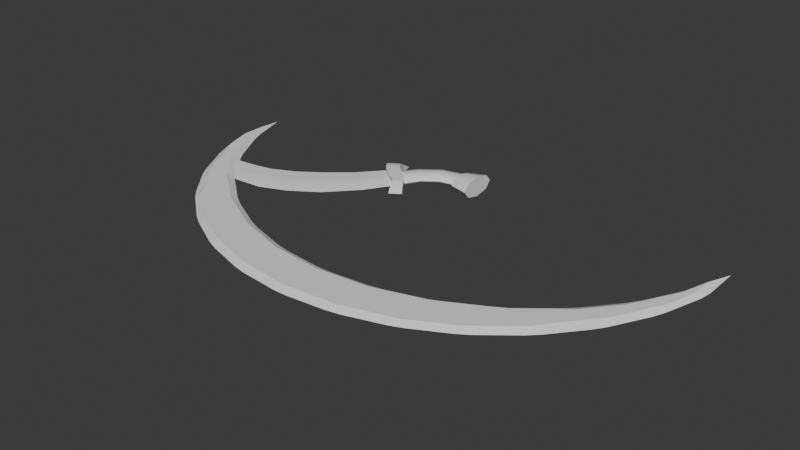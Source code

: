 # Source: SwordSlash.blend  (saved by Blender 4.5.90; exported with 4.5.12 LTS)
import bpy
from mathutils import Matrix  # noqa: F401  (used for matrix-valued properties, if any)

bpy.ops.wm.read_factory_settings(use_empty=True)
scene = bpy.context.scene
scene.name = 'Scene'

# ---- collections
col_collection = bpy.data.collections.new('Collection'); scene.collection.children.link(col_collection)

# ---- node groups
ng_smooth_by_angle = bpy.data.node_groups.new('Smooth by Angle', 'GeometryNodeTree')
_s = ng_smooth_by_angle.interface.new_socket(name='Mesh', in_out='OUTPUT', socket_type='NodeSocketGeometry')
_s = ng_smooth_by_angle.interface.new_socket(name='Mesh', in_out='INPUT', socket_type='NodeSocketGeometry')
_s = ng_smooth_by_angle.interface.new_socket(name='Angle', in_out='INPUT', socket_type='NodeSocketFloat')
_s.subtype = 'ANGLE'
_s.default_value = 0.5236
_s.min_value = 0.0
_s.max_value = 3.142
_s.description = 'Maximum face angle for smooth edges'
_s = ng_smooth_by_angle.interface.new_socket(name='Ignore Sharpness', in_out='INPUT', socket_type='NodeSocketBool')
_s.force_non_field = True
ng_smooth_by_angle.description = 'Set the sharpness of mesh edges based on the angle between the neighboring faces'
ng_smooth_by_angle.is_modifier = True
_N = ng_smooth_by_angle.nodes; _L = ng_smooth_by_angle.links
n0 = _N.new('GeometryNodeSetShadeSmooth'); n0.name = 'Set Shade Smooth'; n0.location = (120, -80)
n0.domain = 'EDGE'
n1 = _N.new('GeometryNodeSetShadeSmooth'); n1.name = 'Set Shade Smooth.001'; n1.location = (300, -80)
n2 = _N.new('NodeGroupOutput'); n2.name = 'Group Output'; n2.location = (480, -80)
n3 = _N.new('GeometryNodeInputMeshEdgeAngle'); n3.name = 'Edge Angle'; n3.location = (-440, -240)
n4 = _N.new('NodeGroupInput'); n4.name = 'Group Input'; n4.location = (-80, -80)
n5 = _N.new('GeometryNodeInputEdgeSmooth'); n5.name = 'Is Edge Smooth'; n5.location = (-260, -120)
n6 = _N.new('GeometryNodeInputShadeSmooth'); n6.name = 'Is Shade Smooth'; n6.location = (-440, -397)
n7 = _N.new('FunctionNodeCompare'); n7.name = 'Compare'; n7.location = (-260, -260)
n7.operation = 'LESS_EQUAL'
n7.inputs[6].default_value = (0.0, 0.0, 0.0, 0.0)
n7.inputs[7].default_value = (0.0, 0.0, 0.0, 0.0)
n8 = _N.new('FunctionNodeBooleanMath'); n8.name = 'Boolean Math.001'; n8.location = (-80, -260)
n9 = _N.new('NodeGroupInput'); n9.name = 'Group Input.001'; n9.location = (-440, -329)
n10 = _N.new('NodeGroupInput'); n10.name = 'Group Input.002'; n10.location = (-259, -189)
n11 = _N.new('FunctionNodeBooleanMath'); n11.name = 'Boolean Math'; n11.location = (-80, -149)
n11.operation = 'OR'
n12 = _N.new('FunctionNodeBooleanMath'); n12.name = 'Boolean Math.002'; n12.location = (-260, -380)
n12.operation = 'OR'
n13 = _N.new('NodeGroupInput'); n13.name = 'Group Input.003'; n13.location = (-440, -460)
_L.new(n3.outputs[0], n7.inputs[0])
_L.new(n1.outputs[0], n2.inputs[0])
_L.new(n9.outputs[1], n7.inputs[1])
_L.new(n7.outputs[0], n8.inputs[0])
_L.new(n4.outputs[0], n0.inputs[0])
_L.new(n0.outputs[0], n1.inputs[0])
_L.new(n8.outputs[0], n0.inputs[2])
_L.new(n10.outputs[2], n11.inputs[1])
_L.new(n5.outputs[0], n11.inputs[0])
_L.new(n11.outputs[0], n0.inputs[1])
_L.new(n13.outputs[2], n12.inputs[1])
_L.new(n6.outputs[0], n12.inputs[0])
_L.new(n12.outputs[0], n8.inputs[1])
n2.is_active_output = True

# ---- world
world_world = bpy.data.worlds.new('World'); scene.world = world_world
world_world.use_nodes = True; world_world.node_tree.nodes.clear()
_N = world_world.node_tree.nodes; _L = world_world.node_tree.links
n0 = _N.new('ShaderNodeOutputWorld'); n0.name = 'World Output'; n0.location = (200, 100)
n1 = _N.new('ShaderNodeBackground'); n1.name = 'Background'; n1.location = (-200, 100)
n1.inputs[0].default_value = (0.05088, 0.05088, 0.05088, 1.0)
_L.new(n1.outputs[0], n0.inputs[0])
n0.is_active_output = True
world_world.color = (0.05088, 0.05088, 0.05088)
world_world.sun_shadow_jitter_overblur = 0.0

# ---- meshes
me_circle_001 = bpy.data.meshes.new('Circle.001')
me_circle_001.from_pydata([(0.8317, -0.02176, -0.6813), (0.8039, -0.02176, -0.5294), (0.7235, -0.02176, -0.2782), (0.6371, -0.02176, -0.1015), (0.5935, -0.02176, -0.05068), (0.5052, -0.02176, 0.07126), (0.4617, -0.02176, 0.1123), (0.4642, 4.531e-08, 0.0712), (0.333, -0.02176, 0.2279), (0.1697, -0.02176, 0.311), (0.1481, 1.127e-08, 0.276), (0.0216, 1.145e-08, 0.297), (-4.721e-05, -0.02176, 0.3391), (-0.1482, 8.44e-09, 0.276), (-0.1698, -0.02176, 0.311), (-0.3331, -0.02176, 0.2279), (-0.4643, -2.665e-08, 0.0712), (-0.4618, -0.02176, 0.1123), (-0.5053, -0.02176, 0.07126), (-0.5936, -0.02176, -0.05068), (-0.6372, -0.02176, -0.1015), (-0.7236, -0.02176, -0.2782), (-0.804, -0.02176, -0.5294), (-0.8318, -0.02176, -0.6813), (0.8317, -0.02176, -0.5553), (0.8039, -0.02176, -0.3994), (0.7235, -0.02176, -0.1447), (0.5935, -0.02176, 0.1314), (0.6371, -0.02176, 0.03305), (0.4617, -0.02176, 0.3114), (0.5052, -0.02176, 0.2533), (0.333, -0.02176, 0.4272), (0.1697, -0.02176, 0.5106), (-4.721e-05, -0.02176, 0.5388), (-0.1698, -0.02176, 0.5106), (-0.3331, -0.02176, 0.4272), (-0.4643, -1.718e-08, 0.3479), (-0.5053, -0.02176, 0.2533), (-0.4618, -0.02176, 0.3114), (-0.6372, -0.02176, 0.03305), (-0.5936, -0.02176, 0.1314), (-0.7236, -0.02176, -0.1447), (-0.804, -0.02176, -0.3994), (-0.8318, -0.02176, -0.5553), (0.8317, 0.02176, -0.6813), (0.8535, 7.69e-10, -0.8407), (0.8103, 9.193e-09, -0.6378), (0.7937, 1.206e-08, -0.5705), (0.8039, 0.02176, -0.5294), (0.7338, 2.057e-08, -0.382), (0.7097, 2.346e-08, -0.3215), (0.7235, 0.02176, -0.2782), (0.6291, 3.187e-08, -0.1563), (0.5985, 3.469e-08, -0.1048), (0.5935, 0.02176, -0.05068), (0.6371, 0.02176, -0.1015), (0.5002, 4.269e-08, 0.03075), (0.4617, 0.02176, 0.1123), (0.5052, 0.02176, 0.07126), (0.3522, 2.665e-08, 0.1719), (0.3122, 2.898e-08, 0.1998), (0.333, 0.02176, 0.2279), (0.1905, 2.23e-08, 0.2618), (0.1697, 0.02176, 0.311), (-0.0217, 9.691e-09, 0.297), (-4.721e-05, 0.02176, 0.3391), (-0.1906, 9.409e-09, 0.2618), (-0.1698, 0.02176, 0.311), (-0.3123, -1.52e-09, 0.1998), (-0.3523, -1.105e-09, 0.1719), (-0.3331, 0.02176, 0.2279), (-0.5003, -2.68e-08, 0.03075), (-0.5053, 0.02176, 0.07126), (-0.4618, 0.02176, 0.1123), (-0.5986, -2.808e-08, -0.1048), (-0.6292, -2.879e-08, -0.1563), (-0.6372, 0.02176, -0.1015), (-0.5936, 0.02176, -0.05068), (-0.7098, -3.169e-08, -0.3215), (-0.7339, -3.294e-08, -0.382), (-0.7236, 0.02176, -0.2782), (-0.7938, -3.734e-08, -0.5705), (-0.8104, -3.907e-08, -0.6378), (-0.804, 0.02176, -0.5294), (-0.8472, -4.481e-08, -0.8423), (-0.8318, 0.02176, -0.6813), (0.8472, 1.04e-08, -0.5656), (0.8535, 7.737e-09, -0.6371), (0.8317, 0.02176, -0.5553), (0.8103, 1.867e-08, -0.3611), (0.8039, 0.02176, -0.3994), (0.7937, 2.154e-08, -0.2938), (0.7338, 3.004e-08, -0.1053), (0.7235, 0.02176, -0.1447), (0.7097, 3.293e-08, -0.04478), (0.6291, 4.135e-08, 0.1204), (0.6371, 0.02176, 0.03305), (0.5935, 0.02176, 0.1314), (0.5985, 4.416e-08, 0.1719), (0.5002, 5.216e-08, 0.3075), (0.5052, 0.02176, 0.2533), (0.4617, 0.02176, 0.3114), (0.4642, 5.478e-08, 0.3479), (0.3522, 3.613e-08, 0.4487), (0.333, 0.02176, 0.4272), (0.3122, 3.845e-08, 0.4765), (0.1905, 3.177e-08, 0.5386), (0.1697, 0.02176, 0.5106), (0.1481, 2.074e-08, 0.5528), (0.0216, 2.092e-08, 0.5737), (-4.721e-05, 0.02176, 0.5388), (-0.0217, 2.078e-08, 0.5737), (-0.1482, 1.791e-08, 0.5528), (-0.1698, 0.02176, 0.5106), (-0.1906, 1.888e-08, 0.5386), (-0.3123, 7.952e-09, 0.4765), (-0.3331, 0.02176, 0.4272), (-0.3523, 8.367e-09, 0.4487), (-0.4618, 0.02176, 0.3114), (-0.5053, 0.02176, 0.2533), (-0.5003, -1.733e-08, 0.3075), (-0.5986, -1.861e-08, 0.1719), (-0.5936, 0.02176, 0.1314), (-0.6372, 0.02176, 0.03305), (-0.6292, -1.933e-08, 0.1204), (-0.7098, -2.222e-08, -0.04478), (-0.7236, 0.02176, -0.1447), (-0.7339, -2.347e-08, -0.1053), (-0.7938, -2.787e-08, -0.2938), (-0.804, 0.02176, -0.3994), (-0.8104, -2.96e-08, -0.3611), (-0.8472, -3.534e-08, -0.5656), (-0.8318, 0.02176, -0.5553), (-0.8536, -3.757e-08, -0.6371)], [], [(46, 1, 47), (49, 2, 50), (52, 3, 4, 53), (56, 5, 6, 7), (59, 8, 60), (62, 9, 10), (11, 12, 64), (13, 14, 66), (68, 15, 69), (16, 17, 18, 71), (74, 19, 20, 75), (78, 21, 79), (81, 22, 82), (86, 24, 87), (89, 91, 25), (92, 94, 26), (95, 98, 27, 28), (99, 102, 29, 30), (103, 105, 31), (106, 108, 32), (109, 111, 33), (112, 114, 34), (115, 117, 35), (36, 120, 37, 38), (121, 124, 39, 40), (125, 127, 41), (128, 130, 42), (131, 133, 43), (46, 47, 48), (49, 50, 51), (52, 53, 54, 55), (56, 7, 57, 58), (59, 60, 61), (62, 10, 63), (11, 64, 65), (13, 66, 67), (68, 69, 70), (16, 71, 72, 73), (74, 75, 76, 77), (78, 79, 80), (81, 82, 83), (86, 87, 88), (89, 90, 91), (92, 93, 94), (95, 96, 97, 98), (99, 100, 101, 102), (103, 104, 105), (106, 107, 108), (109, 110, 111), (112, 113, 114), (115, 116, 117), (36, 118, 119, 120), (121, 122, 123, 124), (125, 126, 127), (128, 129, 130), (131, 132, 133), (46, 45, 0, 1), (49, 47, 1, 2), (52, 50, 2, 3), (56, 53, 4, 5), (59, 7, 6, 8), (62, 60, 8, 9), (11, 10, 9, 12), (13, 64, 12, 14), (68, 66, 14, 15), (16, 69, 15, 17), (74, 71, 18, 19), (78, 75, 20, 21), (81, 79, 21, 22), (84, 82, 22, 23), (25, 24, 86, 89), (26, 25, 91, 92), (28, 26, 94, 95), (30, 27, 98, 99), (31, 29, 102, 103), (32, 31, 105, 106), (33, 32, 108, 109), (34, 33, 111, 112), (35, 34, 114, 115), (38, 35, 117, 36), (40, 37, 120, 121), (41, 39, 124, 125), (42, 41, 127, 128), (43, 42, 130, 131), (19, 40, 39, 20), (24, 0, 45, 87), (133, 84, 23, 43), (27, 4, 3, 28), (29, 6, 5, 30), (37, 18, 17, 38), (48, 44, 45, 46), (51, 48, 47, 49), (55, 51, 50, 52), (58, 54, 53, 56), (61, 57, 7, 59), (63, 61, 60, 62), (65, 63, 10, 11), (67, 65, 64, 13), (70, 67, 66, 68), (73, 70, 69, 16), (77, 72, 71, 74), (80, 76, 75, 78), (83, 80, 79, 81), (85, 83, 82, 84), (89, 86, 88, 90), (92, 91, 90, 93), (95, 94, 93, 96), (99, 98, 97, 100), (103, 102, 101, 104), (106, 105, 104, 107), (109, 108, 107, 110), (112, 111, 110, 113), (115, 114, 113, 116), (36, 117, 116, 118), (121, 120, 119, 122), (125, 124, 123, 126), (128, 127, 126, 129), (131, 130, 129, 132), (76, 123, 122, 77), (87, 45, 44, 88), (132, 85, 84, 133), (96, 55, 54, 97), (100, 58, 57, 101), (118, 73, 72, 119), (1, 0, 24, 25), (2, 1, 25, 26), (3, 2, 26, 28), (5, 4, 27, 30), (8, 6, 29, 31), (9, 8, 31, 32), (12, 9, 32, 33), (14, 12, 33, 34), (15, 14, 34, 35), (17, 15, 35, 38), (19, 18, 37, 40), (21, 20, 39, 41), (22, 21, 41, 42), (23, 22, 42, 43), (48, 90, 88, 44), (51, 93, 90, 48), (55, 96, 93, 51), (58, 100, 97, 54), (61, 104, 101, 57), (63, 107, 104, 61), (65, 110, 107, 63), (67, 113, 110, 65), (70, 116, 113, 67), (73, 118, 116, 70), (77, 122, 119, 72), (80, 126, 123, 76), (83, 129, 126, 80), (85, 132, 129, 83)])
_uv = me_circle_001.uv_layers.new(name='UVMap')
_uv.uv.foreach_set('vector', [0.0, 0.0, 0.0, 0.0, 0.0, 0.0, 0.0, 0.0, 0.0, 0.0, 0.0, 0.0, 0.0, 0.0, 0.0, 0.0, 0.0, 0.0, 0.0, 0.0, 0.0, 0.0, 0.0, 0.0, 0.0, 0.0, 0.0, 0.0, 0.0, 0.0, 0.0, 0.0, 0.0, 0.0, 0.0, 0.0, 0.0, 0.0, 0.0, 0.0, 0.0, 0.0, 0.0, 0.0, 0.0, 0.0, 0.0, 0.0, 0.0, 0.0, 0.0, 0.0, 0.0, 0.0, 0.0, 0.0, 0.0, 0.0, 0.0, 0.0, 0.0, 0.0, 0.0, 0.0, 0.0, 0.0, 0.0, 0.0, 0.0, 0.0, 0.0, 0.0, 0.0, 0.0, 0.0, 0.0, 0.0, 0.0, 0.0, 0.0, 0.0, 0.0, 0.0, 0.0, 0.0, 0.0, 0.0, 0.0, 0.0, 0.0, 0.0, 0.0, 0.0, 0.0, 0.0, 0.0, 0.0, 0.0, 0.0, 0.0, 0.0, 0.0, 0.0, 0.0, 0.0, 0.0, 0.0, 0.0, 0.0, 0.0, 0.0, 0.0, 0.0, 0.0, 0.0, 0.0, 0.0, 0.0, 0.0, 0.0, 0.0, 0.0, 0.0, 0.0, 0.0, 0.0, 0.0, 0.0, 0.0, 0.0, 0.0, 0.0, 0.0, 0.0, 0.0, 0.0, 0.0, 0.0, 0.0, 0.0, 0.0, 0.0, 0.0, 0.0, 0.0, 0.0, 0.0, 0.0, 0.0, 0.0, 0.0, 0.0, 0.0, 0.0, 0.0, 0.0, 0.0, 0.0, 0.0, 0.0, 0.0, 0.0, 0.0, 0.0, 0.0, 0.0, 0.0, 0.0, 0.0, 0.0, 0.0, 0.0, 0.0, 0.0, 0.0, 0.0, 0.0, 0.0, 0.0, 0.0, 0.0, 0.0, 0.0, 0.0, 0.0, 0.0, 0.0, 0.0, 0.0, 0.0, 0.0, 0.0, 0.0, 0.0, 0.0, 0.0, 0.0, 0.0, 0.0, 0.0, 0.0, 0.0, 0.0, 0.0, 0.0, 0.0, 0.0, 0.0, 0.0, 0.0, 0.0, 0.0, 0.0, 0.0, 0.0, 0.0, 0.0, 0.0, 0.0, 0.0, 0.0, 0.0, 0.0, 0.0, 0.0, 0.0, 0.0, 0.0, 0.0, 0.0, 0.0, 0.0, 0.0, 0.0, 0.0, 0.0, 0.0, 0.0, 0.0, 0.0, 0.0, 0.0, 0.0, 0.0, 0.0, 0.0, 0.0, 0.0, 0.0, 0.0, 0.0, 0.0, 0.0, 0.0, 0.0, 0.0, 0.0, 0.0, 0.0, 0.0, 0.0, 0.0, 0.0, 0.0, 0.0, 0.0, 0.0, 0.0, 0.0, 0.0, 0.0, 0.0, 0.0, 0.0, 0.0, 0.0, 0.0, 0.0, 0.0, 0.0, 0.0, 0.0, 0.0, 0.0, 0.0, 0.0, 0.0, 0.0, 0.0, 0.0, 0.0, 0.0, 0.0, 0.0, 0.0, 0.0, 0.0, 0.0, 0.0, 0.0, 0.0, 0.0, 0.0, 0.0, 0.0, 0.0, 0.0, 0.0, 0.0, 0.0, 0.0, 0.0, 0.0, 0.0, 0.0, 0.0, 0.0, 0.0, 0.0, 0.0, 0.0, 0.0, 0.0, 0.0, 0.0, 0.0, 0.0, 0.0, 0.0, 0.0, 0.0, 0.0, 0.0, 0.0, 0.0, 0.0, 0.0, 0.0, 0.0, 0.0, 0.0, 0.0, 0.0, 0.0, 0.0, 0.0, 0.0, 0.0, 0.0, 0.0, 0.0, 0.0, 0.0, 0.0, 0.0, 0.0, 0.0, 0.0, 0.0, 0.0, 0.0, 0.0, 0.0, 0.0, 0.0, 0.0, 0.0, 0.0, 0.0, 0.0, 0.0, 0.0, 0.0, 0.0, 0.0, 0.0, 0.0, 0.0, 0.0, 0.0, 0.0, 0.0, 0.0, 0.0, 0.0, 0.0, 0.0, 0.0, 0.0, 0.0, 0.0, 0.0, 0.0, 0.0, 0.0, 0.0, 0.0, 0.0, 0.0, 0.0, 0.0, 0.0, 0.0, 0.0, 0.0, 0.0, 0.0, 0.0, 0.0, 0.0, 0.0, 0.0, 0.0, 0.0, 0.0, 0.0, 0.0, 0.0, 0.0, 0.0, 0.0, 0.0, 0.0, 0.0, 0.0, 0.0, 0.0, 0.0, 0.0, 0.0, 0.0, 0.0, 0.0, 0.0, 0.0, 0.0, 0.0, 0.0, 0.0, 0.0, 0.0, 0.0, 0.0, 0.0, 0.0, 0.0, 0.0, 0.0, 0.0, 0.0, 0.0, 0.0, 0.0, 0.0, 0.0, 0.0, 0.0, 0.0, 0.0, 0.0, 0.0, 0.0, 0.0, 0.0, 0.0, 0.0, 0.0, 0.0, 0.0, 0.0, 0.0, 0.0, 0.0, 0.0, 0.0, 0.0, 0.0, 0.0, 0.0, 0.0, 0.0, 0.0, 0.0, 0.0, 0.0, 0.0, 0.0, 0.0, 0.0, 0.0, 0.0, 0.0, 0.0, 0.0, 0.0, 0.0, 0.0, 0.0, 0.0, 0.0, 0.0, 0.0, 0.0, 0.0, 0.0, 0.0, 0.0, 0.0, 0.0, 0.0, 0.0, 0.0, 0.0, 0.0, 0.0, 0.0, 0.0, 0.0, 0.0, 0.0, 0.0, 0.0, 0.0, 0.0, 0.0, 0.0, 0.0, 0.0, 0.0, 0.0, 0.0, 0.0, 0.0, 0.0, 0.0, 0.0, 0.0, 0.0, 0.0, 0.0, 0.0, 0.0, 0.0, 0.0, 0.0, 0.0, 0.0, 0.0, 0.0, 0.0, 0.0, 0.0, 0.0, 0.0, 0.0, 0.0, 0.0, 0.0, 0.0, 0.0, 0.0, 0.0, 0.0, 0.0, 0.0, 0.0, 0.0, 0.0, 0.0, 0.0, 0.0, 0.0, 0.0, 0.0, 0.0, 0.0, 0.0, 0.0, 0.0, 0.0, 0.0, 0.0, 0.0, 0.0, 0.0, 0.0, 0.0, 0.0, 0.0, 0.0, 0.0, 0.0, 0.0, 0.0, 0.0, 0.0, 0.0, 0.0, 0.0, 0.0, 0.0, 0.0, 0.0, 0.0, 0.0, 0.0, 0.0, 0.0, 0.0, 0.0, 0.0, 0.0, 0.0, 0.0, 0.0, 0.0, 0.0, 0.0, 0.0, 0.0, 0.0, 0.0, 0.0, 0.0, 0.0, 0.0, 0.0, 0.0, 0.0, 0.0, 0.0, 0.0, 0.0, 0.0, 0.0, 0.0, 0.0, 0.0, 0.0, 0.0, 0.0, 0.0, 0.0, 0.0, 0.0, 0.0, 0.0, 0.0, 0.0, 0.0, 0.0, 0.0, 0.0, 0.0, 0.0, 0.0, 0.0, 0.0, 0.0, 0.0, 0.0, 0.0, 0.0, 0.0, 0.0, 0.0, 0.0, 0.0, 0.0, 0.0, 0.0, 0.0, 0.0, 0.0, 0.0, 0.0, 0.0, 0.0, 0.0, 0.0, 0.0, 0.0, 0.0, 0.0, 0.0, 0.0, 0.0, 0.0, 0.0, 0.0, 0.0, 0.0, 0.0, 0.0, 0.0, 0.0, 0.0, 0.0, 0.0, 0.0, 0.0, 0.0, 0.0, 0.0, 0.0, 0.0, 0.0, 0.0, 0.0, 0.0, 0.0, 0.0, 0.0, 0.0, 0.0, 0.0, 0.0, 0.0, 0.0, 0.0, 0.0, 0.0, 0.0, 0.0, 0.0, 0.0, 0.0, 0.0, 0.0, 0.0, 0.0, 0.0, 0.0, 0.0, 0.0, 0.0, 0.0, 0.0, 0.0, 0.0, 0.0, 0.0, 0.0, 0.0, 0.0, 0.0, 0.0, 0.0, 0.0, 0.0, 0.0, 0.0, 0.0, 0.0, 0.0, 0.0, 0.0, 0.0, 0.0, 0.0, 0.0, 0.0, 0.0, 0.0, 0.0, 0.0, 0.0, 0.0, 0.0, 0.0, 0.0, 0.0, 0.0, 0.0, 0.0, 0.0, 0.0, 0.0, 0.0, 0.0, 0.0, 0.0, 0.0, 0.0, 0.0, 0.0, 0.0, 0.0, 0.0, 0.0, 0.0, 0.0, 0.0, 0.0, 0.0, 0.0, 0.0, 0.0, 0.0, 0.0, 0.0, 0.0, 0.0, 0.0, 0.0, 0.0, 0.0, 0.0, 0.0, 0.0, 0.0, 0.0, 0.0, 0.0, 0.0, 0.0, 0.0, 0.0, 0.0, 0.0, 0.0, 0.0, 0.0, 0.0, 0.0, 0.0, 0.0, 0.0, 0.0, 0.0, 0.0, 0.0, 0.0, 0.0, 0.0, 0.0, 0.0, 0.0, 0.0, 0.0, 0.0, 0.0, 0.0, 0.0, 0.0, 0.0, 0.0, 0.0, 0.0, 0.0, 0.0, 0.0, 0.0, 0.0, 0.0, 0.0, 0.0, 0.0, 0.0, 0.0, 0.0, 0.0, 0.0, 0.0, 0.0, 0.0, 0.0, 0.0, 0.0, 0.0, 0.0, 0.0, 0.0, 0.0, 0.0, 0.0, 0.0, 0.0, 0.0, 0.0, 0.0, 0.0, 0.0, 0.0, 0.0, 0.0, 0.0, 0.0, 0.0, 0.0, 0.0, 0.0, 0.0, 0.0, 0.0, 0.0, 0.0, 0.0, 0.0, 0.0, 0.0, 0.0, 0.0, 0.0, 0.0, 0.0, 0.0, 0.0, 0.0, 0.0, 0.0, 0.0, 0.0, 0.0, 0.0, 0.0, 0.0, 0.0, 0.0, 0.0, 0.0, 0.0, 0.0, 0.0, 0.0, 0.0, 0.0, 0.0, 0.0, 0.0, 0.0, 0.0, 0.0, 0.0, 0.0, 0.0, 0.0, 0.0, 0.0, 0.0, 0.0, 0.0, 0.0, 0.0, 0.0, 0.0, 0.0, 0.0, 0.0, 0.0, 0.0, 0.0, 0.0, 0.0, 0.0, 0.0, 0.0, 0.0, 0.0, 0.0, 0.0, 0.0, 0.0, 0.0, 0.0, 0.0, 0.0, 0.0, 0.0, 0.0, 0.0, 0.0, 0.0, 0.0, 0.0, 0.0, 0.0, 0.0, 0.0, 0.0, 0.0, 0.0, 0.0, 0.0, 0.0, 0.0, 0.0, 0.0, 0.0, 0.0, 0.0, 0.0, 0.0, 0.0, 0.0, 0.0, 0.0, 0.0, 0.0, 0.0, 0.0, 0.0, 0.0, 0.0, 0.0, 0.0, 0.0, 0.0, 0.0, 0.0, 0.0, 0.0, 0.0, 0.0, 0.0, 0.0, 0.0, 0.0, 0.0, 0.0, 0.0, 0.0, 0.0, 0.0, 0.0, 0.0, 0.0, 0.0, 0.0, 0.0, 0.0, 0.0, 0.0, 0.0, 0.0, 0.0, 0.0, 0.0, 0.0, 0.0, 0.0, 0.0, 0.0, 0.0, 0.0, 0.0, 0.0, 0.0, 0.0, 0.0, 0.0, 0.0, 0.0, 0.0, 0.0, 0.0, 0.0, 0.0, 0.0, 0.0, 0.0, 0.0, 0.0, 0.0, 0.0, 0.0, 0.0, 0.0, 0.0, 0.0, 0.0, 0.0, 0.0, 0.0, 0.0, 0.0, 0.0, 0.0, 0.0, 0.0, 0.0, 0.0, 0.0, 0.0, 0.0, 0.0, 0.0, 0.0, 0.0, 0.0, 0.0, 0.0, 0.0, 0.0, 0.0, 0.0, 0.0, 0.0, 0.0, 0.0, 0.0, 0.0, 0.0, 0.0, 0.0, 0.0, 0.0, 0.0, 0.0, 0.0, 0.0, 0.0, 0.0, 0.0, 0.0, 0.0, 0.0, 0.0, 0.0, 0.0, 0.0, 0.0, 0.0, 0.0, 0.0, 0.0, 0.0, 0.0, 0.0, 0.0, 0.0, 0.0, 0.0, 0.0, 0.0, 0.0])
me_circle_001.update()
me_cube_001 = bpy.data.meshes.new('Cube.001')
me_cube_001.from_pydata([(0.004323, 0.6749, 0.2063), (-0.0132, 0.7445, 0.02641), (0.01966, 0.7445, 0.02572), (0.005535, 0.8852, 0.2617), (0.005578, 1.065, 0.2621), (0.004908, 1.223, 0.2299), (0.003143, 1.366, 0.1474), (-0.001694, 1.473, -0.08054), (-0.01461, 0.8978, 0.04236), (-0.01684, 1.064, 0.0429), (-0.01601, 1.198, 0.02435), (-0.01233, 1.282, -0.0009642), (0.005062, 1.447, -0.112), (0.02053, 1.282, -0.0004669), (0.01685, 1.198, 0.02407), (0.01602, 1.064, 0.04221), (0.01825, 0.8978, 0.04167), (-0.01072, 0.7173, 0.1439), (-0.01162, 0.7318, 0.1011), (0.02124, 0.7318, 0.1004), (0.02214, 0.7173, 0.1432), (0.0201, 1.33, 0.08015), (0.01924, 1.318, 0.06645), (0.01883, 1.211, 0.1549), (0.01749, 1.211, 0.09879), (0.01906, 1.065, 0.1861), (0.01762, 1.064, 0.1179), (0.02085, 0.8917, 0.1859), (0.01984, 0.8913, 0.1171), (0.001806, 1.455, -0.1016), (0.002015, 1.464, -0.09114), (-0.01363, 1.317, 0.06595), (-0.01276, 1.33, 0.07965), (-0.01538, 1.211, 0.09907), (-0.01404, 1.21, 0.1552), (-0.01524, 1.064, 0.1186), (-0.0138, 1.065, 0.1868), (-0.01302, 0.8913, 0.1178), (-0.01202, 0.8917, 0.1866), (0.002825, 0.5237, 0.1354), (-0.0142, 0.579, -0.02076), (0.01866, 0.579, -0.02145), (-0.012, 0.5474, 0.08325), (-0.01309, 0.564, 0.03173), (0.01977, 0.564, 0.03104), (0.02086, 0.5474, 0.08255), (-0.00134, 0.5479, -0.1243), (0.006329, 0.4645, 0.2386), (-0.00134, 0.4645, -0.1243), (0.006329, 0.5348, 0.2386), (0.04529, 0.5238, 0.1859), (0.04419, 0.5238, 0.1341), (0.0431, 0.5479, 0.08224), (0.042, 0.5643, 0.03041), (0.04091, 0.5785, -0.02143), (0.03981, 0.5785, -0.07326), (-0.03751, 0.5785, -0.07163), (-0.03642, 0.5785, -0.01979), (-0.03532, 0.5643, 0.03204), (-0.03423, 0.5479, 0.08388), (-0.03313, 0.5238, 0.1357), (-0.03204, 0.5238, 0.1875), (0.0448, 0.5051, -0.06195), (0.04586, 0.501, -0.0117), (0.04692, 0.4883, 0.03856), (0.0431, 0.4753, 0.08224), (0.04419, 0.4645, 0.1341), (0.04529, 0.4645, 0.1859), (-0.03204, 0.4645, 0.1875), (-0.03313, 0.4645, 0.1357), (-0.03423, 0.4753, 0.08388), (-0.03041, 0.4883, 0.0402), (-0.03147, 0.501, -0.01006), (-0.03253, 0.5051, -0.06032), (0.03924, 0.4864, 0.04376), (0.0392, 0.1701, 0.04178), (0.02881, 0.4968, -0.0004144), (0.0289, 0.145, 0.003904), (0.005505, 0.5012, -0.01831), (0.005651, 0.1346, -0.01138), (-0.01702, 0.4968, 0.0005542), (-0.01693, 0.145, 0.004872), (-0.02557, 0.4864, 0.04513), (-0.02562, 0.1701, 0.04315), (-0.015, 0.4759, 0.09612), (-0.01532, 0.1952, 0.08103), (0.008301, 0.4716, 0.114), (0.007927, 0.2056, 0.09632), (0.03083, 0.4759, 0.09515), (0.03051, 0.1952, 0.08006), (0.03845, 0.3984, 0.006344), (0.03828, 0.2776, -0.001592), (0.02783, 0.2726, -0.0467), (0.02802, 0.4088, -0.03783), (0.004518, 0.2705, -0.06499), (0.004714, 0.4132, -0.05573), (-0.018, 0.2726, -0.04573), (-0.01781, 0.4088, -0.03686), (-0.02653, 0.2776, -0.0002222), (-0.02637, 0.3984, 0.007713), (-0.01608, 0.2827, 0.04489), (-0.01594, 0.3879, 0.05189), (0.007227, 0.2848, 0.06317), (0.007367, 0.3836, 0.06978), (0.02974, 0.2827, 0.04392), (0.02989, 0.3879, 0.05092), (0.04693, 0.1701, 0.04162), (0.03418, 0.139, -0.0053), (0.00538, 0.1262, -0.02424), (-0.02259, 0.139, -0.0041), (-0.03335, 0.1701, 0.04331), (-0.0206, 0.2012, 0.09023), (0.008199, 0.214, 0.1092), (0.03617, 0.2012, 0.08903), (0.06391, 0.07745, 0.1023), (0.04617, 0.03424, 0.03701), (0.006117, 0.01634, 0.01067), (-0.03279, 0.03424, 0.03868), (-0.04776, 0.07745, 0.1046), (-0.03002, 0.1207, 0.1699), (0.01004, 0.1386, 0.1962), (0.04895, 0.1207, 0.1682)], [], [(8, 16, 2, 1), (0, 17, 42, 39), (37, 8, 1, 18), (27, 3, 0, 20), (30, 7, 6, 21), (21, 6, 5, 23), (23, 5, 4, 25), (25, 4, 3, 27), (29, 12, 11, 31), (31, 11, 10, 33), (33, 10, 9, 35), (35, 9, 8, 37), (12, 13, 11), (11, 13, 14, 10), (10, 14, 15, 9), (9, 15, 16, 8), (43, 40, 57, 58), (4, 36, 38, 3), (36, 35, 37, 38), (5, 34, 36, 4), (34, 33, 35, 36), (6, 32, 34, 5), (32, 31, 33, 34), (7, 30, 32, 6), (30, 29, 31, 32), (42, 43, 58, 59), (15, 26, 28, 16), (26, 25, 27, 28), (14, 24, 26, 15), (24, 23, 25, 26), (13, 22, 24, 14), (22, 21, 23, 24), (12, 29, 22, 13), (29, 30, 21, 22), (16, 28, 19, 2), (28, 27, 20, 19), (3, 38, 17, 0), (38, 37, 18, 17), (2, 19, 44, 41), (18, 1, 40, 43), (68, 67, 47), (56, 55, 46), (20, 0, 39, 45), (19, 20, 45, 44), (1, 2, 41, 40), (17, 18, 43, 42), (59, 60, 39, 42), (56, 46, 48, 73), (50, 49, 47, 67), (60, 61, 39), (39, 61, 50), (46, 55, 62, 48), (55, 54, 63, 62), (54, 53, 64, 63), (53, 52, 65, 64), (52, 51, 66, 65), (51, 50, 67, 66), (49, 61, 68, 47), (61, 60, 69, 68), (60, 59, 70, 69), (59, 58, 71, 70), (58, 57, 72, 71), (57, 56, 73, 72), (49, 50, 61), (55, 41, 54), (56, 57, 40), (41, 44, 53, 54), (44, 45, 52, 53), (40, 41, 55, 56), (48, 62, 73), (69, 66, 67, 68), (91, 75, 77, 92), (92, 77, 79, 94), (94, 79, 81, 96), (96, 81, 83, 98), (98, 83, 85, 100), (100, 85, 87, 102), (89, 87, 112, 113), (102, 87, 89, 104), (104, 89, 75, 91), (88, 105, 90, 74), (105, 104, 91, 90), (86, 103, 105, 88), (103, 102, 104, 105), (84, 101, 103, 86), (101, 100, 102, 103), (82, 99, 101, 84), (99, 98, 100, 101), (80, 97, 99, 82), (97, 96, 98, 99), (78, 95, 97, 80), (95, 94, 96, 97), (76, 93, 95, 78), (93, 92, 94, 95), (74, 90, 93, 76), (90, 91, 92, 93), (113, 112, 120, 121), (79, 77, 107, 108), (85, 83, 110, 111), (75, 89, 113, 106), (77, 75, 106, 107), (81, 79, 108, 109), (87, 85, 111, 112), (83, 81, 109, 110), (115, 114, 121, 120, 119, 118, 117, 116), (111, 110, 118, 119), (109, 108, 116, 117), (107, 106, 114, 115), (106, 113, 121, 114), (112, 111, 119, 120), (110, 109, 117, 118), (108, 107, 115, 116), (86, 66, 69), (88, 66, 86), (66, 88, 65), (88, 74, 65), (65, 74, 64), (76, 64, 74), (64, 76, 63), (78, 63, 76), (63, 78, 62), (73, 62, 78), (73, 78, 72), (78, 80, 72), (72, 80, 71), (71, 80, 82), (71, 82, 70), (82, 84, 70), (70, 84, 69), (69, 84, 86), (39, 50, 51), (45, 39, 51, 52)])
me_cube_001.polygons.foreach_set('use_smooth', [1, 1, 1, 1, 1, 1, 1, 1, 1, 1, 1, 1, 1, 1, 1, 1, 1, 1, 1, 1, 1, 1, 1, 1, 1, 1, 1, 1, 1, 1, 1, 1, 1, 1, 1, 1, 1, 1, 1, 1, 1, 1, 1, 1, 1, 1, 1, 1, 1, 1, 1, 1, 1, 1, 1, 1, 1, 1, 1, 1, 1, 1, 1, 1, 1, 1, 1, 1, 1, 1, 1, 1, 1, 1, 1, 1, 1, 1, 1, 1, 1, 1, 1, 1, 1, 1, 1, 1, 1, 1, 1, 1, 1, 1, 1, 1, 1, 1, 1, 1, 1, 1, 1, 1, 1, 1, 1, 1, 1, 1, 1, 1, 1, 1, 1, 1, 1, 1, 1, 1, 1, 1, 1, 1, 1, 1, 1, 1, 1, 0, 1, 1])
_uv = me_cube_001.uv_layers.new(name='UVMap')
_uv.uv.foreach_set('vector', [0.375, 0.7083, 0.625, 0.7083, 0.625, 0.75, 0.375, 0.75, 0.125, 0.75, 0.2083, 0.75, 0.2083, 0.75, 0.125, 0.75, 0.2917, 0.7083, 0.375, 0.7083, 0.375, 0.75, 0.2917, 0.75, 0.7917, 0.7083, 0.875, 0.7083, 0.875, 0.75, 0.7917, 0.75, 0.7917, 0.5417, 0.875, 0.5417, 0.875, 0.5833, 0.7917, 0.5833, 0.7917, 0.5833, 0.875, 0.5833, 0.875, 0.625, 0.7917, 0.625, 0.7917, 0.625, 0.875, 0.625, 0.875, 0.6667, 0.7917, 0.6667, 0.7917, 0.6667, 0.875, 0.6667, 0.875, 0.7083, 0.7917, 0.7083, 0.2917, 0.5417, 0.375, 0.5417, 0.375, 0.5833, 0.2917, 0.5833, 0.2917, 0.5833, 0.375, 0.5833, 0.375, 0.625, 0.2917, 0.625, 0.2917, 0.625, 0.375, 0.625, 0.375, 0.6667, 0.2917, 0.6667, 0.2917, 0.6667, 0.375, 0.6667, 0.375, 0.7083, 0.2917, 0.7083, 0.375, 0.5417, 0.625, 0.5833, 0.375, 0.5833, 0.375, 0.5833, 0.625, 0.5833, 0.625, 0.625, 0.375, 0.625, 0.375, 0.625, 0.625, 0.625, 0.625, 0.6667, 0.375, 0.6667, 0.375, 0.6667, 0.625, 0.6667, 0.625, 0.7083, 0.375, 0.7083, 0.2917, 0.75, 0.375, 0.75, 0.5536, 0.5, 0.5179, 0.5, 0.125, 0.6667, 0.2083, 0.6667, 0.2083, 0.7083, 0.125, 0.7083, 0.2083, 0.6667, 0.2917, 0.6667, 0.2917, 0.7083, 0.2083, 0.7083, 0.125, 0.625, 0.2083, 0.625, 0.2083, 0.6667, 0.125, 0.6667, 0.2083, 0.625, 0.2917, 0.625, 0.2917, 0.6667, 0.2083, 0.6667, 0.125, 0.5833, 0.2083, 0.5833, 0.2083, 0.625, 0.125, 0.625, 0.2083, 0.5833, 0.2917, 0.5833, 0.2917, 0.625, 0.2083, 0.625, 0.125, 0.5417, 0.2083, 0.5417, 0.2083, 0.5833, 0.125, 0.5833, 0.2083, 0.5417, 0.2917, 0.5417, 0.2917, 0.5833, 0.2083, 0.5833, 0.2083, 0.75, 0.2917, 0.75, 0.5179, 0.5, 0.4821, 0.5, 0.625, 0.6667, 0.7083, 0.6667, 0.7083, 0.7083, 0.625, 0.7083, 0.7083, 0.6667, 0.7917, 0.6667, 0.7917, 0.7083, 0.7083, 0.7083, 0.625, 0.625, 0.7083, 0.625, 0.7083, 0.6667, 0.625, 0.6667, 0.7083, 0.625, 0.7917, 0.625, 0.7917, 0.6667, 0.7083, 0.6667, 0.625, 0.5833, 0.7083, 0.5833, 0.7083, 0.625, 0.625, 0.625, 0.7083, 0.5833, 0.7917, 0.5833, 0.7917, 0.625, 0.7083, 0.625, 0.625, 0.5417, 0.7083, 0.5417, 0.7083, 0.5833, 0.625, 0.5833, 0.7083, 0.5417, 0.7917, 0.5417, 0.7917, 0.5833, 0.7083, 0.5833, 0.625, 0.7083, 0.7083, 0.7083, 0.7083, 0.75, 0.625, 0.75, 0.7083, 0.7083, 0.7917, 0.7083, 0.7917, 0.75, 0.7083, 0.75, 0.125, 0.7083, 0.2083, 0.7083, 0.2083, 0.75, 0.125, 0.75, 0.2083, 0.7083, 0.2917, 0.7083, 0.2917, 0.75, 0.2083, 0.75, 0.625, 0.75, 0.7083, 0.75, 0.7083, 0.75, 0.625, 0.75, 0.2917, 0.75, 0.375, 0.75, 0.375, 0.75, 0.2917, 0.75, 0.375, 0.2143, 0.625, 0.2143, 0.375, 0.25, 0.375, 0.4643, 0.625, 0.4643, 0.375, 0.5, 0.7917, 0.75, 0.875, 0.75, 0.875, 0.75, 0.7917, 0.75, 0.7083, 0.75, 0.7917, 0.75, 0.7917, 0.75, 0.7083, 0.75, 0.375, 0.75, 0.625, 0.75, 0.625, 0.75, 0.375, 0.75, 0.2083, 0.75, 0.2917, 0.75, 0.2917, 0.75, 0.2083, 0.75, 0.4821, 0.5, 0.4464, 0.5, 0.875, 0.75, 0.2083, 0.75, 0.5893, 0.5, 0.625, 0.5, 0.625, 0.75, 0.5893, 0.75, 0.5893, 0.75, 0.625, 0.75, 0.625, 1.0, 0.5893, 1.0, 0.4464, 0.5, 0.4107, 0.5, 0.875, 0.75, 0.875, 0.75, 0.375, 0.2857, 0.5893, 0.75, 0.375, 0.75, 0.4107, 0.75, 0.4107, 1.0, 0.375, 1.0, 0.4107, 0.75, 0.4464, 0.75, 0.4464, 1.0, 0.4107, 1.0, 0.4464, 0.75, 0.4821, 0.75, 0.4821, 1.0, 0.4464, 1.0, 0.4821, 0.75, 0.5179, 0.75, 0.5179, 1.0, 0.4821, 1.0, 0.5179, 0.75, 0.5536, 0.75, 0.5536, 1.0, 0.5179, 1.0, 0.5536, 0.75, 0.5893, 0.75, 0.5893, 1.0, 0.5536, 1.0, 0.375, 0.5, 0.4107, 0.5, 0.4107, 0.75, 0.375, 0.75, 0.4107, 0.5, 0.4464, 0.5, 0.4464, 0.75, 0.4107, 0.75, 0.4464, 0.5, 0.4821, 0.5, 0.4821, 0.75, 0.4464, 0.75, 0.4821, 0.5, 0.5179, 0.5, 0.5179, 0.75, 0.4821, 0.75, 0.5179, 0.5, 0.5536, 0.5, 0.5536, 0.75, 0.5179, 0.75, 0.5536, 0.5, 0.5893, 0.5, 0.5893, 0.75, 0.5536, 0.75, 0.625, 0.25, 0.625, 0.2857, 0.375, 0.2857, 0.625, 0.4643, 0.625, 0.75, 0.4464, 0.75, 0.375, 0.4643, 0.5536, 0.5, 0.375, 0.75, 0.625, 0.75, 0.7083, 0.75, 0.4821, 0.75, 0.4464, 0.75, 0.7083, 0.75, 0.7917, 0.75, 0.5179, 0.75, 0.4821, 0.75, 0.375, 0.75, 0.625, 0.75, 0.625, 0.4643, 0.375, 0.4643, 0.625, 0.0, 0.625, 0.03571, 0.375, 0.03571, 0.375, 0.1786, 0.625, 0.1786, 0.625, 0.2143, 0.375, 0.2143, 1.0, 0.8333, 1.0, 1.0, 0.875, 1.0, 0.875, 0.8333, 0.875, 0.8333, 0.875, 1.0, 0.75, 1.0, 0.75, 0.8333, 0.75, 0.8333, 0.75, 1.0, 0.625, 1.0, 0.625, 0.8333, 0.625, 0.8333, 0.625, 1.0, 0.5, 1.0, 0.5, 0.8333, 0.5, 0.8333, 0.5, 1.0, 0.375, 1.0, 0.375, 0.8333, 0.375, 0.8333, 0.375, 1.0, 0.25, 1.0, 0.25, 0.8333, 0.125, 1.0, 0.25, 1.0, 0.25, 1.0, 0.125, 1.0, 0.25, 0.8333, 0.25, 1.0, 0.125, 1.0, 0.125, 0.8333, 0.125, 0.8333, 0.125, 1.0, 0.0, 1.0, 0.0, 0.8333, 0.125, 0.5, 0.125, 0.6667, 0.0, 0.6667, 0.0, 0.5, 0.125, 0.6667, 0.125, 0.8333, 0.0, 0.8333, 0.0, 0.6667, 0.25, 0.5, 0.25, 0.6667, 0.125, 0.6667, 0.125, 0.5, 0.25, 0.6667, 0.25, 0.8333, 0.125, 0.8333, 0.125, 0.6667, 0.375, 0.5, 0.375, 0.6667, 0.25, 0.6667, 0.25, 0.5, 0.375, 0.6667, 0.375, 0.8333, 0.25, 0.8333, 0.25, 0.6667, 0.5, 0.5, 0.5, 0.6667, 0.375, 0.6667, 0.375, 0.5, 0.5, 0.6667, 0.5, 0.8333, 0.375, 0.8333, 0.375, 0.6667, 0.625, 0.5, 0.625, 0.6667, 0.5, 0.6667, 0.5, 0.5, 0.625, 0.6667, 0.625, 0.8333, 0.5, 0.8333, 0.5, 0.6667, 0.75, 0.5, 0.75, 0.6667, 0.625, 0.6667, 0.625, 0.5, 0.75, 0.6667, 0.75, 0.8333, 0.625, 0.8333, 0.625, 0.6667, 0.875, 0.5, 0.875, 0.6667, 0.75, 0.6667, 0.75, 0.5, 0.875, 0.6667, 0.875, 0.8333, 0.75, 0.8333, 0.75, 0.6667, 1.0, 0.5, 1.0, 0.6667, 0.875, 0.6667, 0.875, 0.5, 1.0, 0.6667, 1.0, 0.8333, 0.875, 0.8333, 0.875, 0.6667, 0.125, 1.0, 0.25, 1.0, 0.25, 1.0, 0.125, 1.0, 0.75, 1.0, 0.875, 1.0, 0.875, 1.0, 0.75, 1.0, 0.375, 1.0, 0.5, 1.0, 0.5, 1.0, 0.375, 1.0, 0.0, 1.0, 0.125, 1.0, 0.125, 1.0, 0.0, 1.0, 0.875, 1.0, 1.0, 1.0, 1.0, 1.0, 0.875, 1.0, 0.625, 1.0, 0.75, 1.0, 0.75, 1.0, 0.625, 1.0, 0.25, 1.0, 0.375, 1.0, 0.375, 1.0, 0.25, 1.0, 0.5, 1.0, 0.625, 1.0, 0.625, 1.0, 0.5, 1.0, 0.4197, 0.4197, 0.25, 0.49, 0.08029, 0.4197, 0.01, 0.25, 0.08029, 0.08029, 0.25, 0.01, 0.4197, 0.08029, 0.49, 0.25, 0.375, 1.0, 0.5, 1.0, 0.5, 1.0, 0.375, 1.0, 0.625, 1.0, 0.75, 1.0, 0.75, 1.0, 0.625, 1.0, 0.875, 1.0, 1.0, 1.0, 1.0, 1.0, 0.875, 1.0, 0.0, 1.0, 0.125, 1.0, 0.125, 1.0, 0.0, 1.0, 0.25, 1.0, 0.375, 1.0, 0.375, 1.0, 0.25, 1.0, 0.5, 1.0, 0.625, 1.0, 0.625, 1.0, 0.5, 1.0, 0.75, 1.0, 0.875, 1.0, 0.875, 1.0, 0.75, 1.0, 0.0, 0.0, 0.625, 0.1786, 0.375, 0.1786, 0.5803, 0.4197, 0.625, 0.1786, 0.0, 0.0, 0.625, 0.1786, 0.5803, 0.4197, 0.5179, 1.0, 0.5803, 0.4197, 0.75, 0.49, 0.5179, 1.0, 0.5179, 1.0, 0.75, 0.49, 0.4821, 1.0, 0.9197, 0.4197, 0.4821, 1.0, 0.75, 0.49, 0.4821, 1.0, 0.9197, 0.4197, 0.4464, 1.0, 0.99, 0.25, 0.4464, 1.0, 0.9197, 0.4197, 0.4464, 1.0, 0.99, 0.25, 0.4107, 1.0, 0.375, 0.03571, 0.4107, 1.0, 0.99, 0.25, 0.375, 0.03571, 0.99, 0.25, 0.5536, 0.75, 0.99, 0.25, 0.9197, 0.08029, 0.5536, 0.75, 0.5536, 0.75, 0.9197, 0.08029, 0.5179, 0.75, 0.5179, 0.75, 0.9197, 0.08029, 0.75, 0.01, 0.5179, 0.75, 0.75, 0.01, 0.4821, 0.75, 0.75, 0.01, 0.5803, 0.08029, 0.4821, 0.75, 0.4821, 0.75, 0.5803, 0.08029, 0.4464, 0.75, 0.0, 0.0, 0.0, 0.0, 0.0, 0.0, 0.875, 0.75, 0.5893, 0.75, 0.5536, 0.75, 0.7917, 0.75, 0.875, 0.75, 0.5536, 0.75, 0.5179, 0.75])
me_cube_001.update()

# ---- objects
ob_circle = bpy.data.objects.new('Circle', me_circle_001)
ob_sword = bpy.data.objects.new('Sword', me_cube_001)

# ---- transforms, parenting, visibility, modifiers, constraints
ob_circle.location = (-0.03504, -0.9795, -0.003119)
ob_circle.rotation_euler = (1.571, 2.22e-16, 2.22e-16)
ob_circle.scale = (1.711, 1.0, 1.0)
ob_sword.location = (-2.638e-16, 0.008561, -0.003119)
ob_sword.rotation_euler = (2.152, -1.571, 0.0)
_m = ob_sword.modifiers.new('Curve', 'CURVE')
_m.deform_axis = 'POS_Y'
_m = ob_sword.modifiers.new('Smooth by Angle', 'NODES')
_m.node_group = ng_smooth_by_angle
_gi = [s.identifier for s in ng_smooth_by_angle.interface.items_tree if s.item_type == 'SOCKET' and s.in_out == 'INPUT']
_m[_gi[1]] = 0.8412  # Angle
_m.use_pin_to_last = True
_m.show_group_selector = False

# ---- collection membership
col_collection.objects.link(ob_circle)
col_collection.objects.link(ob_sword)

# ---- scene / render settings (as saved in the file)
scene.frame_start = 0; scene.frame_end = 20; scene.frame_set(5)
scene.render.engine = 'BLENDER_EEVEE_NEXT'
scene.render.fps = 60
bpy.context.view_layer.update()

# ---- added for rendering (the .blend has no active camera and no usable light): camera, sun
cam_auto = bpy.data.cameras.new('AutoCamera')
cam_auto.lens = 50.0
cam_auto.sensor_width = 36.0
cam_auto.clip_end = 1000.0
ob_auto_camera = bpy.data.objects.new('AutoCamera', cam_auto)
scene.collection.objects.link(ob_auto_camera)
ob_auto_camera.location = (3.07376, -4.45552, 2.49207)
ob_auto_camera.rotation_euler = (1.09748, -7.21219e-08, 0.694738)
scene.camera = ob_auto_camera
light_auto_sun = bpy.data.lights.new('AutoSun', 'SUN')
light_auto_sun.energy = 3.0
light_auto_sun.angle = 0.0523599
ob_auto_sun = bpy.data.objects.new('AutoSun', light_auto_sun)
scene.collection.objects.link(ob_auto_sun)
ob_auto_sun.rotation_euler = (0.872665, 0.174533, 0.523599)
bpy.context.view_layer.update()
